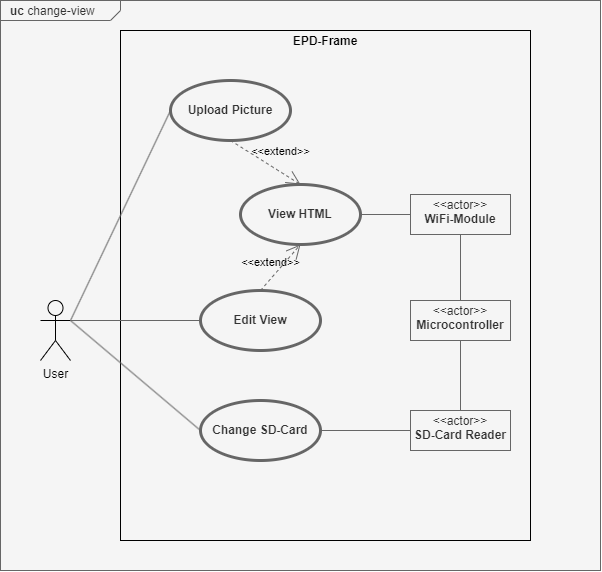

The diagram above was exported from draw.io. Its source (the exported page's mxGraphModel, read from the mxfile embedded in the PNG):
<mxGraphModel dx="1077" dy="709" grid="1" gridSize="10" guides="1" tooltips="1" connect="1" arrows="1" fold="1" page="1" pageScale="1" pageWidth="1169" pageHeight="827" background="#ffffff" math="0" shadow="0">
  <root>
    <mxCell id="0" />
    <mxCell id="1" parent="0" />
    <mxCell id="99" value="&lt;p style=&quot;margin:0px;margin-top:4px;margin-left:10px;text-align:left;&quot;&gt;&lt;b&gt;uc &lt;/b&gt;change-view&lt;/p&gt;" style="html=1;shape=mxgraph.sysml.package;labelX=120;align=left;spacingLeft=10;overflow=fill;recursiveResize=0;fillColor=#f5f5f5;fontColor=#333333;strokeColor=#666666;verticalAlign=top;" parent="1" vertex="1">
      <mxGeometry x="40" y="40" width="600" height="570" as="geometry" />
    </mxCell>
    <mxCell id="113" value="&lt;p style=&quot;margin:0px;margin-top:4px;text-align:center;&quot;&gt;&lt;b&gt;EPD-Frame&lt;/b&gt;&lt;/p&gt;&lt;p style=&quot;font-size:10px;margin:0px;text-align:center;&quot;&gt;&lt;br&gt;&lt;/p&gt;" style="shape=rect;html=1;overflow=fill;verticalAlign=top;align=left;whiteSpace=wrap;labelBackgroundColor=none;strokeColor=#000000;strokeWidth=1;fontColor=#000000;fillColor=none;" parent="99" vertex="1">
      <mxGeometry x="120" y="30" width="410" height="510" as="geometry" />
    </mxCell>
    <mxCell id="143" style="edgeStyle=none;html=1;exitX=1;exitY=0.3333333333333333;exitDx=0;exitDy=0;exitPerimeter=0;entryX=0;entryY=0.5;entryDx=0;entryDy=0;fillColor=#f5f5f5;strokeColor=#666666;endArrow=none;endFill=0;" parent="99" source="140" target="142" edge="1">
      <mxGeometry relative="1" as="geometry" />
    </mxCell>
    <mxCell id="140" value="User" style="shape=umlActor;html=1;verticalLabelPosition=bottom;verticalAlign=top;align=center;labelBackgroundColor=none;strokeColor=#000000;strokeWidth=1;fontColor=#000000;fillColor=none;" parent="99" vertex="1">
      <mxGeometry x="40" y="300" width="30" height="60" as="geometry" />
    </mxCell>
    <mxCell id="142" value="Upload Picture" style="shape=ellipse;html=1;strokeWidth=3;fontStyle=1;whiteSpace=wrap;align=center;perimeter=ellipsePerimeter;fillColor=#f5f5f5;fontColor=#333333;strokeColor=#666666;" parent="99" vertex="1">
      <mxGeometry x="170" y="80" width="120" height="60" as="geometry" />
    </mxCell>
    <mxCell id="151" style="edgeStyle=none;html=1;exitX=1;exitY=0.5;exitDx=0;exitDy=0;entryX=0;entryY=0.5;entryDx=0;entryDy=0;fillColor=#f5f5f5;strokeColor=#666666;endArrow=none;endFill=0;" edge="1" parent="99" source="144" target="156">
      <mxGeometry relative="1" as="geometry" />
    </mxCell>
    <mxCell id="144" value="View HTML" style="shape=ellipse;html=1;strokeWidth=3;fontStyle=1;whiteSpace=wrap;align=center;perimeter=ellipsePerimeter;fillColor=#f5f5f5;fontColor=#333333;strokeColor=#666666;" parent="99" vertex="1">
      <mxGeometry x="240" y="184" width="120" height="60" as="geometry" />
    </mxCell>
    <mxCell id="145" value="&lt;font color=&quot;#000000&quot;&gt;&amp;lt;&amp;lt;extend&amp;gt;&amp;gt;&lt;/font&gt;" style="edgeStyle=none;html=1;startArrow=none;endArrow=open;startSize=12;verticalAlign=bottom;dashed=1;labelBackgroundColor=none;fillColor=#f5f5f5;strokeColor=#666666;exitX=0.5;exitY=1;exitDx=0;exitDy=0;entryX=0.5;entryY=0;entryDx=0;entryDy=0;endFill=0;endSize=12;startFill=0;" parent="99" source="142" target="144" edge="1">
      <mxGeometry x="0.2815" y="10" width="160" relative="1" as="geometry">
        <mxPoint x="300" y="240" as="sourcePoint" />
        <mxPoint x="460" y="240" as="targetPoint" />
        <mxPoint as="offset" />
      </mxGeometry>
    </mxCell>
    <mxCell id="146" value="Edit View" style="shape=ellipse;html=1;strokeWidth=3;fontStyle=1;whiteSpace=wrap;align=center;perimeter=ellipsePerimeter;fillColor=#f5f5f5;fontColor=#333333;strokeColor=#666666;" vertex="1" parent="99">
      <mxGeometry x="200" y="290" width="120" height="60" as="geometry" />
    </mxCell>
    <mxCell id="147" style="edgeStyle=none;html=1;exitX=1;exitY=0.3333333333333333;exitDx=0;exitDy=0;exitPerimeter=0;entryX=0;entryY=0.5;entryDx=0;entryDy=0;fillColor=#f5f5f5;strokeColor=#666666;endArrow=none;endFill=0;" edge="1" parent="99" source="140" target="146">
      <mxGeometry relative="1" as="geometry">
        <mxPoint x="140" y="180" as="sourcePoint" />
        <mxPoint x="360" y="120" as="targetPoint" />
      </mxGeometry>
    </mxCell>
    <mxCell id="148" value="&lt;font color=&quot;#000000&quot;&gt;&amp;lt;&amp;lt;extend&amp;gt;&amp;gt;&lt;/font&gt;" style="edgeStyle=none;html=1;startArrow=none;endArrow=open;startSize=12;verticalAlign=bottom;dashed=1;labelBackgroundColor=none;fillColor=#f5f5f5;strokeColor=#666666;exitX=0.5;exitY=0;exitDx=0;exitDy=0;entryX=0.5;entryY=1;entryDx=0;entryDy=0;endFill=0;endSize=12;startFill=0;" edge="1" parent="99" source="146" target="144">
      <mxGeometry x="-0.2896" y="6" width="160" relative="1" as="geometry">
        <mxPoint x="420" y="150" as="sourcePoint" />
        <mxPoint x="490" y="194" as="targetPoint" />
        <mxPoint y="1" as="offset" />
      </mxGeometry>
    </mxCell>
    <mxCell id="157" style="edgeStyle=none;html=1;exitX=0.5;exitY=0;exitDx=0;exitDy=0;entryX=0.5;entryY=1;entryDx=0;entryDy=0;endArrow=none;endFill=0;fillColor=#f5f5f5;strokeColor=#666666;" edge="1" parent="99" source="150" target="156">
      <mxGeometry relative="1" as="geometry" />
    </mxCell>
    <mxCell id="150" value="&lt;p style=&quot;margin:0px;margin-top:4px;text-align:center;&quot;&gt;&amp;lt;&amp;lt;actor&amp;gt;&amp;gt;&lt;br&gt;&lt;b&gt;Microcontroller&lt;/b&gt;&lt;/p&gt;" style="shape=rect;html=1;overflow=fill;html=1;whiteSpace=wrap;align=center;fillColor=#f5f5f5;fontColor=#333333;strokeColor=#666666;" vertex="1" parent="99">
      <mxGeometry x="410" y="300" width="100" height="40" as="geometry" />
    </mxCell>
    <mxCell id="154" style="edgeStyle=none;html=1;exitX=1;exitY=0.5;exitDx=0;exitDy=0;entryX=0;entryY=0.5;entryDx=0;entryDy=0;endArrow=none;endFill=0;fillColor=#f5f5f5;strokeColor=#666666;" edge="1" parent="99" source="152" target="153">
      <mxGeometry relative="1" as="geometry" />
    </mxCell>
    <mxCell id="158" style="edgeStyle=none;html=1;exitX=0;exitY=0.5;exitDx=0;exitDy=0;entryX=1;entryY=0.3333333333333333;entryDx=0;entryDy=0;entryPerimeter=0;endArrow=none;endFill=0;fillColor=#f5f5f5;strokeColor=#666666;" edge="1" parent="99" source="152" target="140">
      <mxGeometry relative="1" as="geometry" />
    </mxCell>
    <mxCell id="152" value="Change SD-Card" style="shape=ellipse;html=1;strokeWidth=3;fontStyle=1;whiteSpace=wrap;align=center;perimeter=ellipsePerimeter;fillColor=#f5f5f5;fontColor=#333333;strokeColor=#666666;" vertex="1" parent="99">
      <mxGeometry x="200" y="400" width="120" height="60" as="geometry" />
    </mxCell>
    <mxCell id="155" style="edgeStyle=none;html=1;exitX=0.5;exitY=0;exitDx=0;exitDy=0;entryX=0.5;entryY=1;entryDx=0;entryDy=0;endArrow=none;endFill=0;fillColor=#f5f5f5;strokeColor=#666666;" edge="1" parent="99" source="153" target="150">
      <mxGeometry relative="1" as="geometry" />
    </mxCell>
    <mxCell id="153" value="&lt;p style=&quot;margin:0px;margin-top:4px;text-align:center;&quot;&gt;&amp;lt;&amp;lt;actor&amp;gt;&amp;gt;&lt;br&gt;&lt;b&gt;SD-Card Reader&lt;/b&gt;&lt;/p&gt;" style="shape=rect;html=1;overflow=fill;html=1;whiteSpace=wrap;align=center;fillColor=#f5f5f5;fontColor=#333333;strokeColor=#666666;" vertex="1" parent="99">
      <mxGeometry x="410" y="410" width="100" height="40" as="geometry" />
    </mxCell>
    <mxCell id="156" value="&lt;p style=&quot;margin:0px;margin-top:4px;text-align:center;&quot;&gt;&amp;lt;&amp;lt;actor&amp;gt;&amp;gt;&lt;br&gt;&lt;b&gt;WiFi-Module&lt;/b&gt;&lt;/p&gt;" style="shape=rect;html=1;overflow=fill;html=1;whiteSpace=wrap;align=center;fillColor=#f5f5f5;fontColor=#333333;strokeColor=#666666;" vertex="1" parent="99">
      <mxGeometry x="410" y="194" width="100" height="40" as="geometry" />
    </mxCell>
  </root>
</mxGraphModel>